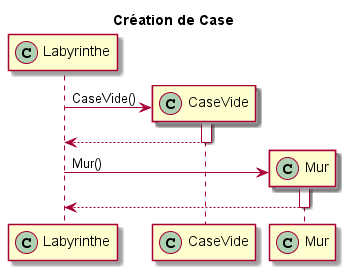

The diagram above was rendered by PlantUML. Its source (embedded in the PNG):
@startuml 
title Création de Case
participant Labyrinthe << (C,#ADD1B2) >>
participant CaseVide << (C,#ADD1B2) >>
participant Mur << (C,#ADD1B2) >>

create CaseVide
Labyrinthe -> CaseVide : CaseVide()
activate CaseVide
CaseVide --> Labyrinthe 
deactivate CaseVide
create Mur
Labyrinthe -> Mur : Mur()
activate Mur
Mur --> Labyrinthe
deactivate Mur

@enduml